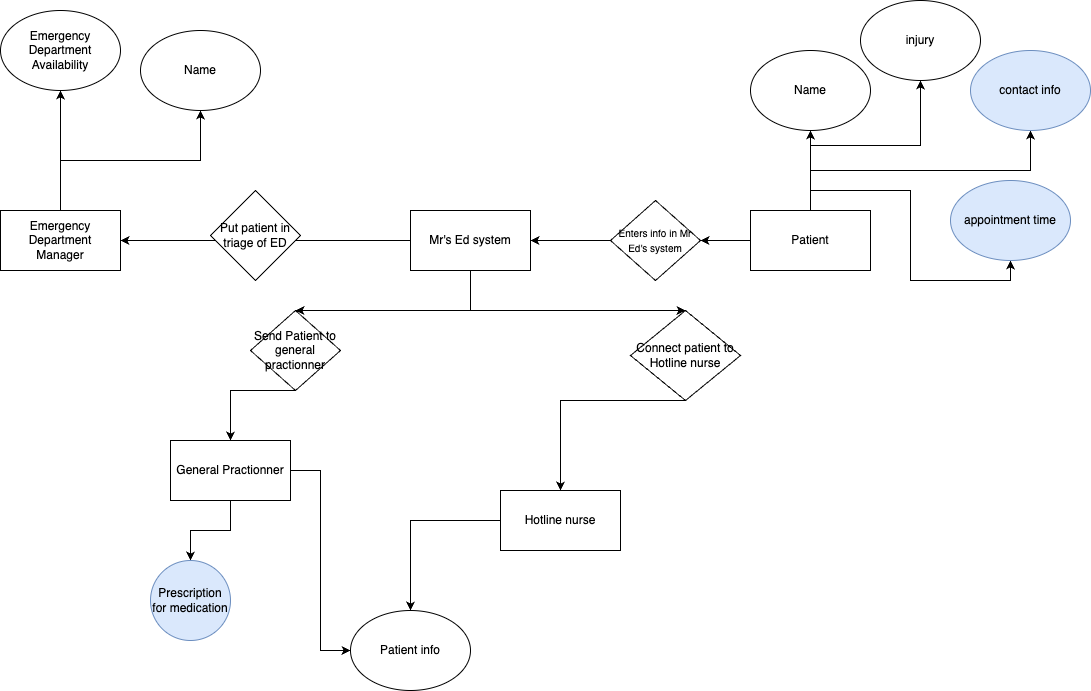

The diagram above was exported from draw.io. Its source (the exported page's mxGraphModel, read from the mxfile embedded in the PNG):
<mxGraphModel dx="1434" dy="761" grid="0" gridSize="10" guides="1" tooltips="1" connect="1" arrows="1" fold="1" page="0" pageScale="1" pageWidth="1100" pageHeight="850" background="none" math="0" shadow="0">
  <root>
    <mxCell id="0" />
    <mxCell id="1" parent="0" />
    <mxCell id="LKYqRy5Tb7PnWjAP05V9-2" value="" style="edgeStyle=orthogonalEdgeStyle;rounded=0;orthogonalLoop=1;jettySize=auto;html=1;" edge="1" parent="1" source="TVGD07vnX8AzpcqW4ruT-3" target="LKYqRy5Tb7PnWjAP05V9-1">
      <mxGeometry relative="1" as="geometry" />
    </mxCell>
    <mxCell id="TVGD07vnX8AzpcqW4ruT-3" value="Hotline nurse" style="rounded=0;whiteSpace=wrap;html=1;" parent="1" vertex="1">
      <mxGeometry x="510" y="540" width="120" height="60" as="geometry" />
    </mxCell>
    <mxCell id="TVGD07vnX8AzpcqW4ruT-8" value="" style="edgeStyle=orthogonalEdgeStyle;rounded=0;orthogonalLoop=1;jettySize=auto;html=1;entryX=0.5;entryY=1;entryDx=0;entryDy=0;" parent="1" source="TVGD07vnX8AzpcqW4ruT-4" target="TVGD07vnX8AzpcqW4ruT-9" edge="1">
      <mxGeometry relative="1" as="geometry">
        <mxPoint x="820" y="190" as="targetPoint" />
      </mxGeometry>
    </mxCell>
    <mxCell id="CDvcQh2_v84ddmQvgI2k-2" value="" style="edgeStyle=orthogonalEdgeStyle;rounded=0;orthogonalLoop=1;jettySize=auto;html=1;" parent="1" source="TVGD07vnX8AzpcqW4ruT-4" target="CDvcQh2_v84ddmQvgI2k-1" edge="1">
      <mxGeometry relative="1" as="geometry" />
    </mxCell>
    <mxCell id="TVGD07vnX8AzpcqW4ruT-4" value="Patient" style="rounded=0;whiteSpace=wrap;html=1;" parent="1" vertex="1">
      <mxGeometry x="760" y="260" width="120" height="60" as="geometry" />
    </mxCell>
    <mxCell id="LKYqRy5Tb7PnWjAP05V9-4" value="" style="edgeStyle=orthogonalEdgeStyle;rounded=0;orthogonalLoop=1;jettySize=auto;html=1;entryX=0;entryY=0.5;entryDx=0;entryDy=0;" edge="1" parent="1" source="TVGD07vnX8AzpcqW4ruT-5" target="LKYqRy5Tb7PnWjAP05V9-1">
      <mxGeometry relative="1" as="geometry">
        <mxPoint x="320" y="720" as="targetPoint" />
      </mxGeometry>
    </mxCell>
    <mxCell id="LKYqRy5Tb7PnWjAP05V9-6" value="" style="edgeStyle=orthogonalEdgeStyle;rounded=0;orthogonalLoop=1;jettySize=auto;html=1;" edge="1" parent="1" source="TVGD07vnX8AzpcqW4ruT-5" target="LKYqRy5Tb7PnWjAP05V9-5">
      <mxGeometry relative="1" as="geometry" />
    </mxCell>
    <mxCell id="TVGD07vnX8AzpcqW4ruT-5" value="General Practionner" style="rounded=0;whiteSpace=wrap;html=1;" parent="1" vertex="1">
      <mxGeometry x="180" y="490" width="120" height="60" as="geometry" />
    </mxCell>
    <mxCell id="TVGD07vnX8AzpcqW4ruT-9" value="Name" style="ellipse;whiteSpace=wrap;html=1;" parent="1" vertex="1">
      <mxGeometry x="760" y="100" width="120" height="80" as="geometry" />
    </mxCell>
    <mxCell id="TVGD07vnX8AzpcqW4ruT-10" value="" style="edgeStyle=orthogonalEdgeStyle;rounded=0;orthogonalLoop=1;jettySize=auto;html=1;entryX=0.5;entryY=1;entryDx=0;entryDy=0;exitX=0.5;exitY=0;exitDx=0;exitDy=0;" parent="1" source="TVGD07vnX8AzpcqW4ruT-4" target="TVGD07vnX8AzpcqW4ruT-11" edge="1">
      <mxGeometry relative="1" as="geometry">
        <mxPoint x="830" y="270" as="sourcePoint" />
        <mxPoint x="830" y="200" as="targetPoint" />
      </mxGeometry>
    </mxCell>
    <mxCell id="TVGD07vnX8AzpcqW4ruT-11" value="contact info" style="ellipse;whiteSpace=wrap;html=1;fillColor=#dae8fc;strokeColor=#6c8ebf;" parent="1" vertex="1">
      <mxGeometry x="980" y="100" width="120" height="80" as="geometry" />
    </mxCell>
    <mxCell id="TVGD07vnX8AzpcqW4ruT-12" value="" style="edgeStyle=orthogonalEdgeStyle;rounded=0;orthogonalLoop=1;jettySize=auto;html=1;entryX=0.5;entryY=1;entryDx=0;entryDy=0;exitX=0.5;exitY=0;exitDx=0;exitDy=0;" parent="1" source="TVGD07vnX8AzpcqW4ruT-4" target="TVGD07vnX8AzpcqW4ruT-13" edge="1">
      <mxGeometry relative="1" as="geometry">
        <mxPoint x="710" y="410" as="sourcePoint" />
        <mxPoint x="710" y="340" as="targetPoint" />
      </mxGeometry>
    </mxCell>
    <mxCell id="TVGD07vnX8AzpcqW4ruT-13" value="injury" style="ellipse;whiteSpace=wrap;html=1;" parent="1" vertex="1">
      <mxGeometry x="870" y="50" width="120" height="80" as="geometry" />
    </mxCell>
    <mxCell id="TVGD07vnX8AzpcqW4ruT-14" value="" style="edgeStyle=orthogonalEdgeStyle;rounded=0;orthogonalLoop=1;jettySize=auto;html=1;entryX=0.5;entryY=1;entryDx=0;entryDy=0;exitX=0.5;exitY=0;exitDx=0;exitDy=0;" parent="1" source="TVGD07vnX8AzpcqW4ruT-4" target="TVGD07vnX8AzpcqW4ruT-15" edge="1">
      <mxGeometry relative="1" as="geometry">
        <mxPoint x="1020" y="390" as="sourcePoint" />
        <mxPoint x="1020" y="320" as="targetPoint" />
      </mxGeometry>
    </mxCell>
    <mxCell id="TVGD07vnX8AzpcqW4ruT-15" value="appointment time" style="ellipse;whiteSpace=wrap;html=1;fillColor=#dae8fc;strokeColor=#6c8ebf;" parent="1" vertex="1">
      <mxGeometry x="960" y="230" width="120" height="80" as="geometry" />
    </mxCell>
    <mxCell id="CDvcQh2_v84ddmQvgI2k-1" value="&lt;font style=&quot;font-size: 10px;&quot;&gt;Enters info in Mr Ed's system&lt;/font&gt;" style="rhombus;whiteSpace=wrap;html=1;rounded=0;" parent="1" vertex="1">
      <mxGeometry x="620" y="250" width="90" height="80" as="geometry" />
    </mxCell>
    <mxCell id="CDvcQh2_v84ddmQvgI2k-3" value="Emergency Department&lt;div&gt;Manager&lt;/div&gt;" style="whiteSpace=wrap;html=1;rounded=0;" parent="1" vertex="1">
      <mxGeometry x="10" y="260" width="120" height="60" as="geometry" />
    </mxCell>
    <mxCell id="CDvcQh2_v84ddmQvgI2k-7" value="Name" style="ellipse;whiteSpace=wrap;html=1;" parent="1" vertex="1">
      <mxGeometry x="150" y="80" width="120" height="80" as="geometry" />
    </mxCell>
    <mxCell id="CDvcQh2_v84ddmQvgI2k-8" value="" style="edgeStyle=orthogonalEdgeStyle;rounded=0;orthogonalLoop=1;jettySize=auto;html=1;entryX=0.5;entryY=1;entryDx=0;entryDy=0;exitX=0.5;exitY=0;exitDx=0;exitDy=0;" parent="1" source="CDvcQh2_v84ddmQvgI2k-3" target="CDvcQh2_v84ddmQvgI2k-7" edge="1">
      <mxGeometry relative="1" as="geometry">
        <mxPoint x="180.5" y="270" as="sourcePoint" />
        <mxPoint x="340" y="120" as="targetPoint" />
      </mxGeometry>
    </mxCell>
    <mxCell id="CDvcQh2_v84ddmQvgI2k-9" value="Emergency Department Availability" style="ellipse;whiteSpace=wrap;html=1;" parent="1" vertex="1">
      <mxGeometry x="10" y="60" width="120" height="80" as="geometry" />
    </mxCell>
    <mxCell id="CDvcQh2_v84ddmQvgI2k-10" value="" style="edgeStyle=orthogonalEdgeStyle;rounded=0;orthogonalLoop=1;jettySize=auto;html=1;entryX=0.5;entryY=1;entryDx=0;entryDy=0;exitX=0.5;exitY=0;exitDx=0;exitDy=0;" parent="1" source="CDvcQh2_v84ddmQvgI2k-3" target="CDvcQh2_v84ddmQvgI2k-9" edge="1">
      <mxGeometry relative="1" as="geometry">
        <mxPoint x="260" y="230" as="sourcePoint" />
        <mxPoint x="350" y="130" as="targetPoint" />
      </mxGeometry>
    </mxCell>
    <mxCell id="CDvcQh2_v84ddmQvgI2k-13" value="" style="edgeStyle=orthogonalEdgeStyle;rounded=0;orthogonalLoop=1;jettySize=auto;html=1;" parent="1" source="CDvcQh2_v84ddmQvgI2k-1" target="CDvcQh2_v84ddmQvgI2k-12" edge="1">
      <mxGeometry relative="1" as="geometry">
        <mxPoint x="460" y="290" as="sourcePoint" />
        <mxPoint x="310" y="290" as="targetPoint" />
      </mxGeometry>
    </mxCell>
    <mxCell id="CDvcQh2_v84ddmQvgI2k-14" value="" style="edgeStyle=orthogonalEdgeStyle;rounded=0;orthogonalLoop=1;jettySize=auto;html=1;" parent="1" source="CDvcQh2_v84ddmQvgI2k-12" target="CDvcQh2_v84ddmQvgI2k-3" edge="1">
      <mxGeometry relative="1" as="geometry" />
    </mxCell>
    <mxCell id="CDvcQh2_v84ddmQvgI2k-12" value="Mr's Ed system" style="whiteSpace=wrap;html=1;rounded=0;" parent="1" vertex="1">
      <mxGeometry x="420" y="260" width="120" height="60" as="geometry" />
    </mxCell>
    <mxCell id="CDvcQh2_v84ddmQvgI2k-15" value="Put patient in triage of ED" style="rhombus;whiteSpace=wrap;html=1;" parent="1" vertex="1">
      <mxGeometry x="220" y="240" width="90" height="90" as="geometry" />
    </mxCell>
    <mxCell id="CDvcQh2_v84ddmQvgI2k-16" value="" style="endArrow=classic;html=1;rounded=0;exitX=0.5;exitY=1;exitDx=0;exitDy=0;entryX=0.5;entryY=0;entryDx=0;entryDy=0;" parent="1" source="CDvcQh2_v84ddmQvgI2k-17" target="TVGD07vnX8AzpcqW4ruT-5" edge="1">
      <mxGeometry width="50" height="50" relative="1" as="geometry">
        <mxPoint x="440" y="220" as="sourcePoint" />
        <mxPoint x="490" y="170" as="targetPoint" />
        <Array as="points">
          <mxPoint x="240" y="440" />
        </Array>
      </mxGeometry>
    </mxCell>
    <mxCell id="CDvcQh2_v84ddmQvgI2k-18" value="" style="endArrow=classic;html=1;rounded=0;exitX=0.5;exitY=1;exitDx=0;exitDy=0;entryX=0.5;entryY=0;entryDx=0;entryDy=0;" parent="1" source="CDvcQh2_v84ddmQvgI2k-12" target="CDvcQh2_v84ddmQvgI2k-17" edge="1">
      <mxGeometry width="50" height="50" relative="1" as="geometry">
        <mxPoint x="480" y="320" as="sourcePoint" />
        <mxPoint x="360" y="440" as="targetPoint" />
        <Array as="points">
          <mxPoint x="480" y="360" />
        </Array>
      </mxGeometry>
    </mxCell>
    <mxCell id="CDvcQh2_v84ddmQvgI2k-17" value="Send Patient to general practionner" style="rhombus;whiteSpace=wrap;html=1;" parent="1" vertex="1">
      <mxGeometry x="260" y="360" width="90" height="80" as="geometry" />
    </mxCell>
    <mxCell id="CDvcQh2_v84ddmQvgI2k-19" value="" style="endArrow=classic;html=1;rounded=0;exitX=0.5;exitY=1;exitDx=0;exitDy=0;entryX=0.5;entryY=0;entryDx=0;entryDy=0;" parent="1" source="CDvcQh2_v84ddmQvgI2k-21" target="TVGD07vnX8AzpcqW4ruT-3" edge="1">
      <mxGeometry width="50" height="50" relative="1" as="geometry">
        <mxPoint x="760" y="210" as="sourcePoint" />
        <mxPoint x="560" y="480" as="targetPoint" />
        <Array as="points">
          <mxPoint x="570" y="450" />
        </Array>
      </mxGeometry>
    </mxCell>
    <mxCell id="CDvcQh2_v84ddmQvgI2k-20" value="" style="endArrow=classic;html=1;rounded=0;exitX=0.5;exitY=1;exitDx=0;exitDy=0;entryX=0.5;entryY=0;entryDx=0;entryDy=0;" parent="1" source="CDvcQh2_v84ddmQvgI2k-12" target="CDvcQh2_v84ddmQvgI2k-21" edge="1">
      <mxGeometry width="50" height="50" relative="1" as="geometry">
        <mxPoint x="630" y="240" as="sourcePoint" />
        <mxPoint x="680" y="430" as="targetPoint" />
        <Array as="points">
          <mxPoint x="480" y="360" />
        </Array>
      </mxGeometry>
    </mxCell>
    <mxCell id="CDvcQh2_v84ddmQvgI2k-21" value="Connect patient to Hotline nurse" style="rhombus;whiteSpace=wrap;html=1;" parent="1" vertex="1">
      <mxGeometry x="640" y="360" width="110" height="90" as="geometry" />
    </mxCell>
    <mxCell id="LKYqRy5Tb7PnWjAP05V9-1" value="Patient info" style="ellipse;whiteSpace=wrap;html=1;rounded=0;" vertex="1" parent="1">
      <mxGeometry x="360" y="660" width="120" height="80" as="geometry" />
    </mxCell>
    <mxCell id="LKYqRy5Tb7PnWjAP05V9-5" value="Prescription for medication" style="ellipse;whiteSpace=wrap;html=1;rounded=0;fillColor=#dae8fc;strokeColor=#6c8ebf;" vertex="1" parent="1">
      <mxGeometry x="160" y="610" width="80" height="80" as="geometry" />
    </mxCell>
  </root>
</mxGraphModel>